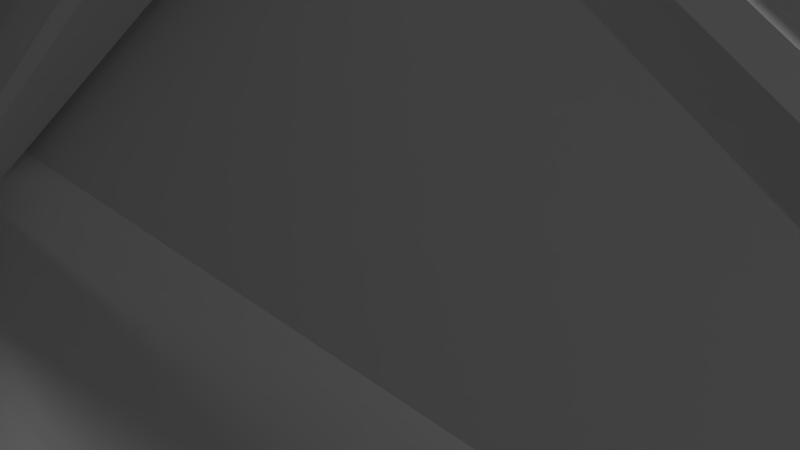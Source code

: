 # Source: fence.blend  (saved by Blender 2.69.0; exported with 4.5.12 LTS)
import bpy
from mathutils import Matrix  # noqa: F401  (used for matrix-valued properties, if any)

bpy.ops.wm.read_factory_settings(use_empty=True)
scene = bpy.context.scene
scene.name = 'Scene'

# ---- collections
col_collection_1 = bpy.data.collections.new('Collection 1'); scene.collection.children.link(col_collection_1)

# ---- materials (node trees are filled in below, after node groups)
mat_bracing = bpy.data.materials.new('bracing')
mat_bracing.alpha_threshold = 0.0
mat_bracing.use_transparent_shadow = False
mat_bracing.roughness = 0.5
mat_bracing.specular_intensity = 0.5682
mat_bracing.line_color = (0.0, 0.0, 0.0, 1.0)
mat_wall = bpy.data.materials.new('wall')
mat_wall.alpha_threshold = 0.0
mat_wall.use_transparent_shadow = False
mat_wall.roughness = 0.5
mat_wall.specular_intensity = 0.2818
mat_wall.line_color = (0.0, 0.0, 0.0, 1.0)

# ---- material node trees

# ---- world
world_world = bpy.data.worlds.new('World'); scene.world = world_world
world_world.color = (0.05088, 0.05088, 0.05088)
world_world.use_sun_shadow = False
world_world.sun_shadow_jitter_overblur = 0.0
world_world.cycles.sampling_method = 'MANUAL'
world_world.cycles.sample_map_resolution = 256

# ---- cameras
cam_camera = bpy.data.cameras.new('Camera')
cam_camera.clip_end = 100.0
cam_camera.lens = 35.0
cam_camera.sensor_width = 32.0
cam_camera.sensor_height = 18.0
cam_camera.ortho_scale = 7.314
cam_camera.dof.focus_distance = 0.0
cam_camera.dof.aperture_fstop = 128.0

# ---- lights
light_area = bpy.data.lights.new('Area', 'AREA')
light_area.transmission_factor = 0.0
light_area.energy = 78.54
light_area.shadow_buffer_clip_start = 0.5
light_area.shadow_soft_size = 0.1
light_area.shadow_maximum_resolution = 0.006
light_area.use_absolute_resolution = True
light_area.size = 0.1
light_area.size_y = 0.1
light_area.cycles.use_multiple_importance_sampling = False
light_hemi_001 = bpy.data.lights.new('Hemi.001', 'SUN')
light_hemi_001.transmission_factor = 0.0
light_hemi_001.angle = 0.1993
light_hemi_001.energy = 1.0
light_hemi_001.shadow_buffer_clip_start = 0.5
light_hemi_001.shadow_soft_size = 0.1
light_hemi_001.shadow_cascade_max_distance = 1000.0
light_hemi_001.cycles.use_multiple_importance_sampling = False

# ---- meshes
me_object_1 = bpy.data.meshes.new('object_1')
me_object_1.from_pydata([(-11.88, -10.88, 23.48), (-11.88, -1.403, 17.26), (-11.88, -10.59, 23.89), (-11.88, 16.97, 4.0), (-11.88, 7.783, 10.63), (-11.88, 6.449, 10.36), (-11.88, 15.26, 4.0), (-11.88, -2.363, 16.72), (-11.88, -11.17, 23.08), (-11.5, -11.17, 23.08), (-11.88, -2.363, 16.72), (-11.88, -11.17, 23.08), (-11.5, 2.043, 13.54), (-11.88, 6.449, 10.36), (-11.5, 15.26, 4.0), (-11.88, 15.26, 4.0), (-11.5, 2.043, 13.54), (-11.5, -11.17, 23.08), (-11.5, -11.32, 22.87), (-11.5, 1.756, 13.44), (-11.5, 15.26, 4.0), (-11.5, 14.83, 4.0), (-12.0, -11.32, 22.87), (-11.5, 1.756, 13.44), (-11.5, -11.32, 22.87), (-11.5, 14.83, 4.0), (-12.5, 1.756, 13.44), (-12.5, 14.83, 4.0), (-12.5, -11.32, 22.87), (-12.5, 1.756, 13.44), (-12.5, -11.32, 22.87), (-12.5, -11.17, 23.08), (-12.5, 2.043, 13.54), (-12.5, 14.83, 4.0), (-12.5, 15.26, 4.0), (-12.5, 2.043, 13.54), (-12.5, -11.17, 23.08), (-12.12, -11.17, 23.08), (-12.12, -2.363, 16.72), (-12.5, 15.26, 4.0), (-12.12, 6.449, 10.36), (-12.12, 15.26, 4.0), (-12.12, -10.88, 23.48), (-12.12, -2.363, 16.72), (-12.12, -11.17, 23.08), (-12.12, 15.26, 4.0), (-12.12, 6.449, 10.36), (-12.12, 7.783, 10.63), (-12.12, 16.97, 4.0), (-12.12, -1.403, 17.26), (-12.12, -10.59, 23.89), (-12.12, -1.403, 17.26), (-12.12, -10.59, 23.89), (-12.5, -10.59, 23.89), (-12.5, 3.19, 13.94), (-12.12, 7.783, 10.63), (-12.5, 16.97, 4.0), (-12.12, 16.97, 4.0), (-12.5, 3.19, 13.94), (-12.5, -10.59, 23.89), (-12.5, -10.44, 24.09), (-12.5, 3.477, 14.04), (-12.5, 16.97, 4.0), (-12.5, 17.4, 4.0), (-12.0, -10.44, 24.09), (-12.5, 3.477, 14.04), (-12.5, -10.44, 24.09), (-12.5, 17.4, 4.0), (-11.5, 3.477, 14.04), (-11.5, 17.4, 4.0), (-11.5, -10.44, 24.09), (-11.5, 3.477, 14.04), (-11.5, -10.44, 24.09), (-11.5, -10.59, 23.89), (-11.5, 3.19, 13.94), (-11.5, 17.4, 4.0), (-11.5, 16.97, 4.0), (-11.5, 3.19, 13.94), (-11.5, -10.59, 23.89), (-11.88, -10.59, 23.89), (-11.88, -1.403, 17.26), (-11.5, 16.97, 4.0), (-11.88, 7.783, 10.63), (-11.88, 16.97, 4.0), (-11.88, -11.17, 23.08), (-12.0, -11.32, 22.87), (-11.5, -11.32, 22.87), (-11.5, -11.17, 23.08), (-11.88, -10.88, 23.48), (-12.12, -10.88, 23.48), (-12.12, -11.17, 23.08), (-11.5, -10.59, 23.89), (-11.5, -10.44, 24.09), (-12.0, -10.44, 24.09), (-11.88, -10.59, 23.89), (-12.12, -10.59, 23.89), (-12.5, -11.17, 23.08), (-12.5, -11.32, 22.87), (-12.5, -10.44, 24.09), (-12.5, -10.59, 23.89), (-9.598, -1.487, 1.875), (-9.598, -1.487, 2.375), (-9.732, -1.275, 2.375), (-9.732, -1.275, 2.0), (-10.0, -0.8532, 2.0), (-10.0, -0.8532, 1.75), (-9.732, -1.275, 1.75), (-9.598, -1.487, 1.375), (-9.732, -1.275, 1.375), (2.634, 6.566, 2.0), (15.0, 14.41, 2.0), (15.0, 15.59, 2.0), (2.5, 7.665, 2.0), (-10.0, -0.8532, 2.0), (-9.732, -1.275, 2.0), (-10.0, -0.2611, 2.0), (2.5, 7.665, 2.0), (15.0, 15.59, 2.0), (15.0, 15.59, 2.375), (2.5, 7.665, 2.375), (-10.0, -0.2611, 2.0), (-10.0, -0.2611, 2.375), (2.5, 7.665, 2.375), (15.0, 15.59, 2.375), (15.0, 15.89, 2.375), (2.5, 7.961, 2.375), (-10.0, -0.2611, 2.375), (-10.0, 0.03488, 2.375), (2.5, 7.961, 2.375), (15.0, 15.89, 2.375), (15.0, 15.89, 1.375), (2.5, 7.961, 1.375), (-10.0, 0.03488, 2.375), (-10.0, 0.03488, 1.375), (2.5, 7.961, 1.375), (15.0, 15.89, 1.375), (15.0, 15.59, 1.375), (2.5, 7.665, 1.375), (-10.0, 0.03488, 1.375), (-10.0, -0.2611, 1.375), (2.5, 7.665, 1.375), (15.0, 15.59, 1.375), (15.0, 15.59, 1.75), (2.5, 7.665, 1.75), (-10.0, -0.2611, 1.375), (-10.0, -0.2611, 1.75), (2.5, 7.665, 1.75), (15.0, 15.59, 1.75), (15.0, 14.41, 1.75), (2.634, 6.566, 1.75), (-10.0, -0.8532, 1.75), (-10.0, -0.2611, 1.75), (-9.732, -1.275, 1.75), (2.634, 6.566, 1.75), (15.0, 14.41, 1.75), (15.0, 14.41, 1.375), (2.634, 6.566, 1.375), (-9.732, -1.275, 1.75), (-9.732, -1.275, 1.375), (2.634, 6.566, 1.375), (15.0, 14.41, 1.375), (15.0, 14.11, 1.375), (2.701, 6.313, 1.375), (-9.732, -1.275, 1.375), (-9.598, -1.487, 1.375), (2.701, 6.313, 1.375), (15.0, 14.11, 1.375), (15.0, 14.11, 2.375), (2.701, 6.313, 2.375), (-9.598, -1.487, 1.875), (-9.598, -1.487, 1.375), (-9.598, -1.487, 2.375), (2.701, 6.313, 2.375), (15.0, 14.11, 2.375), (15.0, 14.41, 2.375), (2.634, 6.566, 2.375), (-9.598, -1.487, 2.375), (-9.732, -1.275, 2.375), (2.634, 6.566, 2.375), (15.0, 14.41, 2.375), (15.0, 14.41, 2.0), (2.634, 6.566, 2.0), (-9.732, -1.275, 2.375), (-9.732, -1.275, 2.0), (17.12, -10.88, 23.48), (17.12, -1.403, 17.26), (17.12, -10.59, 23.89), (17.12, 16.97, 4.0), (17.12, 7.783, 10.63), (17.12, 6.449, 10.36), (17.12, 15.26, 4.0), (17.12, -2.363, 16.72), (17.12, -11.17, 23.08), (17.5, -11.17, 23.08), (17.12, -2.363, 16.72), (17.12, -11.17, 23.08), (17.5, 2.043, 13.54), (17.12, 6.449, 10.36), (17.5, 15.26, 4.0), (17.12, 15.26, 4.0), (17.5, 2.043, 13.54), (17.5, -11.17, 23.08), (17.5, -11.32, 22.87), (17.5, 1.756, 13.44), (17.5, 15.26, 4.0), (17.5, 14.83, 4.0), (17.0, -11.32, 22.87), (17.5, 1.756, 13.44), (17.5, -11.32, 22.87), (17.5, 14.83, 4.0), (16.5, 1.756, 13.44), (16.5, 14.83, 4.0), (16.5, -11.32, 22.87), (16.5, 1.756, 13.44), (16.5, -11.32, 22.87), (16.5, -11.17, 23.08), (16.5, 2.043, 13.54), (16.5, 14.83, 4.0), (16.5, 15.26, 4.0), (16.5, 2.043, 13.54), (16.5, -11.17, 23.08), (16.88, -11.17, 23.08), (16.88, -2.363, 16.72), (16.5, 15.26, 4.0), (16.88, 6.449, 10.36), (16.88, 15.26, 4.0), (16.88, -10.88, 23.48), (16.88, -2.363, 16.72), (16.88, -11.17, 23.08), (16.88, 15.26, 4.0), (16.88, 6.449, 10.36), (16.88, 7.783, 10.63), (16.88, 16.97, 4.0), (16.88, -1.403, 17.26), (16.88, -10.59, 23.89), (16.88, -1.403, 17.26), (16.88, -10.59, 23.89), (16.5, -10.59, 23.89), (16.5, 3.19, 13.94), (16.88, 7.783, 10.63), (16.5, 16.97, 4.0), (16.88, 16.97, 4.0), (16.5, 3.19, 13.94), (16.5, -10.59, 23.89), (16.5, -10.44, 24.09), (16.5, 3.477, 14.04), (16.5, 16.97, 4.0), (16.5, 17.4, 4.0), (17.0, -10.44, 24.09), (16.5, 3.477, 14.04), (16.5, -10.44, 24.09), (16.5, 17.4, 4.0), (17.5, 3.477, 14.04), (17.5, 17.4, 4.0), (17.5, -10.44, 24.09), (17.5, 3.477, 14.04), (17.5, -10.44, 24.09), (17.5, -10.59, 23.89), (17.5, 3.19, 13.94), (17.5, 17.4, 4.0), (17.5, 16.97, 4.0), (17.5, 3.19, 13.94), (17.5, -10.59, 23.89), (17.12, -10.59, 23.89), (17.12, -1.403, 17.26), (17.5, 16.97, 4.0), (17.12, 7.783, 10.63), (17.12, 16.97, 4.0), (17.12, -11.17, 23.08), (17.0, -11.32, 22.87), (17.5, -11.32, 22.87), (17.5, -11.17, 23.08), (17.12, -10.88, 23.48), (16.88, -10.88, 23.48), (16.88, -11.17, 23.08), (17.5, -10.59, 23.89), (17.5, -10.44, 24.09), (17.0, -10.44, 24.09), (17.12, -10.59, 23.89), (16.88, -10.59, 23.89), (16.5, -11.17, 23.08), (16.5, -11.32, 22.87), (16.5, -10.44, 24.09), (16.5, -10.59, 23.89), (15.0, -0.9235, 2.03), (6.444, 3.839, 2.03), (14.67, -1.444, 2.03), (-10.0, 14.41, 2.03), (-1.778, 9.122, 2.03), (-1.667, 10.24, 2.03), (-10.0, 15.59, 2.03), (6.667, 4.885, 2.03), (15.0, -0.4702, 2.03), (6.667, 5.182, 2.405), (15.0, -0.173, 2.405), (15.0, -0.173, 1.405), (6.667, 5.182, 1.405), (-10.0, 15.89, 2.405), (-1.667, 10.54, 2.405), (-1.667, 10.54, 1.405), (-10.0, 15.89, 1.405), (6.667, 5.182, 1.405), (15.0, -0.173, 1.405), (15.0, -0.4702, 1.405), (6.667, 4.885, 1.405), (-10.0, 15.89, 1.405), (-1.667, 10.54, 1.405), (-1.667, 10.24, 1.405), (-10.0, 15.59, 1.405), (6.667, 4.885, 1.405), (15.0, -0.4702, 1.405), (15.0, -0.4702, 1.78), (6.667, 4.885, 1.78), (-10.0, 15.59, 1.405), (-1.667, 10.24, 1.405), (-1.667, 10.24, 1.78), (-10.0, 15.59, 1.78), (15.0, -0.9235, 1.78), (6.667, 4.885, 1.78), (15.0, -0.4702, 1.78), (-10.0, 15.59, 1.78), (-1.667, 10.24, 1.78), (-1.778, 9.122, 1.78), (-10.0, 14.41, 1.78), (6.444, 3.839, 1.78), (14.67, -1.444, 1.78), (6.444, 3.839, 1.78), (14.67, -1.444, 1.78), (14.67, -1.444, 1.405), (2.333, 6.481, 1.405), (-1.778, 9.122, 1.78), (-10.0, 14.41, 1.405), (-10.0, 14.41, 1.78), (2.333, 6.481, 1.405), (14.67, -1.444, 1.405), (14.53, -1.654, 1.405), (2.265, 6.227, 1.405), (-10.0, 14.41, 1.405), (-10.0, 14.11, 1.405), (14.53, -1.654, 1.905), (2.265, 6.227, 1.405), (14.53, -1.654, 1.405), (-10.0, 14.11, 1.405), (2.265, 6.227, 2.405), (-10.0, 14.11, 2.405), (14.53, -1.654, 2.405), (2.265, 6.227, 2.405), (14.53, -1.654, 2.405), (14.67, -1.444, 2.405), (2.333, 6.481, 2.405), (-10.0, 14.11, 2.405), (-10.0, 14.41, 2.405), (2.333, 6.481, 2.405), (14.67, -1.444, 2.405), (14.67, -1.444, 2.03), (6.444, 3.839, 2.03), (-10.0, 14.41, 2.405), (-1.778, 9.122, 2.03), (-10.0, 14.41, 2.03), (14.53, -1.654, 1.905), (14.67, -1.444, 2.03), (14.67, -1.444, 2.405), (14.53, -1.654, 2.405), (14.67, -1.444, 1.78), (15.0, -0.9235, 1.78), (15.0, -0.9235, 2.03), (14.53, -1.654, 1.405), (14.67, -1.444, 1.405), (6.667, 4.885, 2.03), (15.0, -0.4702, 2.03), (15.0, -0.4702, 2.405), (6.667, 4.885, 2.405), (-10.0, 15.59, 2.03), (-1.667, 10.24, 2.03), (-1.667, 10.24, 2.405), (-10.0, 15.59, 2.405), (6.667, 4.885, 2.405), (15.0, -0.4702, 2.405), (15.0, -0.173, 2.405), (6.667, 5.182, 2.405), (-10.0, 15.59, 2.405), (-1.667, 10.24, 2.405), (-1.667, 10.54, 2.405), (-10.0, 15.89, 2.405)], [], [(0, 1, 2), (3, 4, 5, 6), (4, 1, 7, 5), (7, 0, 8), (1, 0, 7), (9, 10, 11), (12, 13, 10), (12, 14, 15, 13), (9, 12, 10), (16, 17, 18, 19), (20, 16, 19, 21), (22, 23, 24), (25, 23, 26, 27), (26, 22, 28), (22, 26, 23), (29, 30, 31, 32), (33, 29, 32, 34), (35, 36, 37, 38), (39, 35, 40, 41), (35, 38, 40), (42, 43, 44), (45, 46, 47, 48), (46, 43, 49, 47), (49, 42, 50), (49, 43, 42), (51, 52, 53, 54), (54, 55, 51), (54, 56, 57, 55), (58, 59, 60, 61), (62, 58, 61, 63), (64, 65, 66), (67, 65, 68, 69), (68, 64, 70), (64, 68, 65), (71, 72, 73, 74), (75, 71, 74, 76), (77, 78, 79, 80), (81, 77, 82, 83), (77, 80, 82), (84, 85, 86, 87), (88, 89, 90, 84), (91, 92, 93, 94), (94, 95, 89, 88), (85, 84, 90), (96, 97, 85, 90), (98, 99, 95, 93), (95, 94, 93), (100, 101, 102, 103), (103, 104, 105, 106), (106, 100, 103), (107, 100, 106, 108), (109, 110, 111, 112), (113, 114, 109), (109, 112, 113), (112, 115, 113), (116, 117, 118, 119), (120, 116, 119, 121), (122, 123, 124, 125), (126, 122, 125, 127), (128, 129, 130, 131), (132, 128, 131, 133), (134, 135, 136, 137), (138, 134, 137, 139), (140, 141, 142, 143), (144, 140, 143, 145), (146, 147, 148, 149), (150, 151, 146), (146, 149, 150), (149, 152, 150), (153, 154, 155, 156), (157, 153, 156, 158), (159, 160, 161, 162), (163, 159, 162, 164), (165, 166, 167, 168), (169, 170, 165), (165, 168, 169), (168, 171, 169), (172, 173, 174, 175), (176, 172, 175, 177), (178, 179, 180, 181), (182, 178, 181, 183), (184, 185, 186), (187, 188, 189, 190), (188, 185, 191, 189), (191, 184, 192), (185, 184, 191), (193, 194, 195), (196, 197, 194), (196, 198, 199, 197), (193, 196, 194), (200, 201, 202, 203), (204, 200, 203, 205), (206, 207, 208), (209, 207, 210, 211), (210, 206, 212), (206, 210, 207), (213, 214, 215, 216), (217, 213, 216, 218), (219, 220, 221, 222), (223, 219, 224, 225), (219, 222, 224), (226, 227, 228), (229, 230, 231, 232), (230, 227, 233, 231), (233, 226, 234), (233, 227, 226), (235, 236, 237, 238), (238, 239, 235), (238, 240, 241, 239), (242, 243, 244, 245), (246, 242, 245, 247), (248, 249, 250), (251, 249, 252, 253), (252, 248, 254), (248, 252, 249), (255, 256, 257, 258), (259, 255, 258, 260), (261, 262, 263, 264), (265, 261, 266, 267), (261, 264, 266), (268, 269, 270, 271), (272, 273, 274, 268), (275, 276, 277, 278), (278, 279, 273, 272), (269, 268, 274), (280, 281, 269, 274), (282, 283, 279, 277), (279, 278, 277), (284, 285, 286), (287, 288, 289, 290), (288, 285, 291, 289), (291, 284, 292), (285, 284, 291), (293, 294, 295, 296), (297, 298, 299, 300), (298, 293, 296, 299), (301, 302, 303, 304), (305, 306, 307, 308), (306, 301, 304, 307), (309, 310, 311, 312), (313, 314, 315, 316), (314, 309, 312, 315), (317, 318, 319), (320, 321, 322, 323), (321, 318, 324, 322), (324, 317, 325), (324, 318, 317), (326, 327, 328, 329), (329, 330, 326), (329, 331, 332, 330), (333, 334, 335, 336), (337, 333, 336, 338), (339, 340, 341), (342, 340, 343, 344), (343, 339, 345), (339, 343, 340), (346, 347, 348, 349), (350, 346, 349, 351), (352, 353, 354, 355), (356, 352, 357, 358), (352, 355, 357), (359, 360, 361, 362), (360, 363, 364, 365), (360, 359, 363), (366, 367, 363, 359), (368, 369, 370, 371), (372, 373, 374, 375), (373, 368, 371, 374), (376, 377, 378, 379), (380, 381, 382, 383), (381, 376, 379, 382)])
_uv = me_object_1.uv_layers.new(name='UVMap')
_uv.uv.foreach_set('vector', [1.513, 0.1952, 1.466, 1.262, 1.466, 0.195, 1.466, 3.396, 1.466, 2.329, 1.56, 2.242, 1.56, 3.266, 1.466, 2.329, 1.466, 1.262, 1.56, 1.219, 1.56, 2.242, 1.56, 1.219, 1.513, 0.1952, 1.56, 0.1954, 1.466, 1.262, 1.513, 0.1952, 1.56, 1.219, -2.061, 0.384, -1.035, 0.4194, -2.061, 0.4194, -0.5212, 0.384, -0.00781, 0.4194, -1.035, 0.4194, -0.5212, 0.384, 1.019, 0.384, 1.019, 0.4194, -0.00781, 0.4194, -2.061, 0.384, -0.5212, 0.384, -1.035, 0.4194, 2.715, 1.73, 2.715, 0.195, 2.739, 0.1951, 2.739, 1.714, 2.715, 3.265, 2.715, 1.73, 2.739, 1.714, 2.739, 3.233, 1.702, 3.243, 1.749, 1.719, 1.749, 3.243, 1.749, 0.195, 1.749, 1.719, 1.655, 1.719, 1.655, 0.195, 1.655, 1.719, 1.702, 3.243, 1.655, 3.243, 1.702, 3.243, 1.655, 1.719, 1.749, 1.719, 2.692, 1.746, 2.692, 3.265, 2.668, 3.265, 2.668, 1.73, 2.692, 0.2275, 2.692, 1.746, 2.668, 1.73, 2.668, 0.195, 2.479, 1.735, 2.479, 3.275, 2.444, 3.275, 2.444, 2.249, 2.479, 0.195, 2.479, 1.735, 2.444, 1.222, 2.444, 0.195, 2.479, 1.735, 2.444, 2.249, 2.444, 1.222, 1.23, 0.1952, 1.183, 1.219, 1.183, 0.1954, 1.183, 3.266, 1.183, 2.242, 1.277, 2.329, 1.277, 3.396, 1.183, 2.242, 1.183, 1.219, 1.277, 1.262, 1.277, 2.329, 1.277, 1.262, 1.23, 0.1952, 1.277, 0.195, 1.277, 1.262, 1.183, 1.219, 1.23, 0.1952, 2.373, 2.336, 2.373, 3.406, 2.338, 3.406, 2.338, 1.801, 2.338, 1.801, 2.373, 1.265, 2.373, 2.336, 2.338, 1.801, 2.338, 0.195, 2.373, 0.195, 2.373, 1.265, 2.574, 1.828, 2.574, 3.428, 2.55, 3.429, 2.55, 1.812, 2.574, 0.2275, 2.574, 1.828, 2.55, 1.812, 2.55, 0.195, -2.061, 0.2422, -0.4394, 0.2895, -2.061, 0.2895, 1.183, 0.2895, -0.4394, 0.2895, -0.4394, 0.195, 1.183, 0.195, -0.4394, 0.195, -2.061, 0.2422, -2.061, 0.195, -2.061, 0.2422, -0.4394, 0.195, -0.4394, 0.2895, 2.645, 1.812, 2.645, 3.428, 2.621, 3.428, 2.621, 1.828, 2.645, 0.195, 2.645, 1.812, 2.621, 1.828, 2.621, 0.2275, 2.408, 1.801, 2.408, 3.406, 2.373, 3.406, 2.373, 2.336, 2.408, 0.195, 2.408, 1.801, 2.373, 1.265, 2.373, 0.195, 2.408, 1.801, 2.373, 2.336, 2.373, 1.265, -1.733, -2.155, -1.709, -2.167, -1.709, -2.12, -1.733, -2.12, -1.78, -2.155, -1.78, -2.179, -1.733, -2.179, -1.733, -2.155, -1.828, -2.12, -1.851, -2.12, -1.851, -2.167, -1.828, -2.155, -1.828, -2.155, -1.828, -2.179, -1.78, -2.179, -1.78, -2.155, -1.709, -2.167, -1.733, -2.155, -1.733, -2.179, -1.733, -2.214, -1.709, -2.214, -1.709, -2.167, -1.733, -2.179, -1.851, -2.214, -1.828, -2.214, -1.828, -2.179, -1.851, -2.167, -1.828, -2.179, -1.828, -2.155, -1.851, -2.167, -1.715, -2.072, -1.715, -2.025, -1.736, -2.025, -1.736, -2.061, -1.736, -2.061, -1.778, -2.061, -1.778, -2.084, -1.736, -2.084, -1.736, -2.084, -1.715, -2.072, -1.736, -2.061, -1.715, -2.12, -1.715, -2.072, -1.736, -2.084, -1.736, -2.12, 2.072, 1.517, 2.072, 2.831, 1.991, 2.872, 1.991, 1.544, 2.032, 0.195, 2.072, 0.2027, 2.072, 1.517, 2.072, 1.517, 1.991, 1.544, 2.032, 0.195, 1.991, 1.544, 1.991, 0.2157, 2.032, 0.195, 2.82, 1.455, 2.82, 2.715, 2.793, 2.725, 2.793, 1.465, 2.82, 0.195, 2.82, 1.455, 2.793, 1.465, 2.793, 0.205, 2.887, 1.534, 2.887, 0.2053, 2.907, 0.195, 2.907, 1.523, 2.887, 2.862, 2.887, 1.534, 2.907, 1.523, 2.907, 2.851, 2.302, 1.523, 2.302, 2.851, 2.253, 2.877, 2.253, 1.549, 2.302, 0.195, 2.302, 1.523, 2.253, 1.549, 2.253, 0.2202, 2.164, 1.523, 2.184, 0.195, 2.204, 0.2056, 2.184, 1.534, 2.144, 2.851, 2.164, 1.523, 2.184, 1.534, 2.164, 2.862, 2.82, 1.465, 2.82, 0.205, 2.847, 0.195, 2.847, 1.455, 2.82, 2.725, 2.82, 1.465, 2.847, 1.455, 2.847, 2.715, 1.911, 1.523, 1.911, 0.195, 1.991, 0.2364, 1.991, 1.55, 1.951, 2.872, 1.911, 2.851, 1.911, 1.523, 1.911, 1.523, 1.991, 1.55, 1.951, 2.872, 1.991, 1.55, 1.991, 2.865, 1.951, 2.872, 2.988, 1.518, 2.988, 0.2044, 3.006, 0.195, 3.006, 1.509, 2.988, 2.833, 2.988, 1.518, 3.006, 1.509, 3.006, 2.823, 2.968, 1.509, 2.968, 0.195, 2.988, 0.2053, 2.988, 1.512, 2.968, 2.823, 2.968, 1.509, 2.988, 1.512, 2.988, 2.819, 2.072, 1.461, 2.072, 0.2216, 2.144, 0.195, 2.144, 1.435, 2.108, 2.688, 2.072, 2.701, 2.072, 1.461, 2.072, 1.461, 2.144, 1.435, 2.108, 2.688, 2.144, 1.435, 2.144, 2.674, 2.108, 2.688, 2.947, 1.512, 2.947, 0.2053, 2.968, 0.195, 2.968, 1.509, 2.947, 2.819, 2.947, 1.512, 2.968, 1.509, 2.968, 2.823, 3.006, 1.518, 3.006, 0.2044, 3.025, 0.195, 3.025, 1.509, 3.006, 2.833, 3.006, 1.518, 3.025, 1.509, 3.025, 2.823, 1.419, 3.395, 1.466, 2.329, 1.466, 3.396, 1.466, 0.195, 1.466, 1.262, 1.371, 1.348, 1.371, 0.325, 1.466, 1.262, 1.466, 2.329, 1.371, 2.372, 1.371, 1.348, 1.371, 2.372, 1.419, 3.395, 1.371, 3.395, 1.466, 2.329, 1.419, 3.395, 1.371, 2.372, 2.515, 0.195, 2.479, 1.222, 2.479, 0.195, 2.515, 1.735, 2.479, 2.249, 2.479, 1.222, 2.515, 1.735, 2.515, 3.275, 2.479, 3.275, 2.479, 2.249, 2.515, 0.195, 2.515, 1.735, 2.479, 1.222, 2.715, 1.73, 2.715, 3.265, 2.692, 3.265, 2.692, 1.746, 2.715, 0.195, 2.715, 1.73, 2.692, 1.746, 2.692, 0.2275, 1.607, 3.243, 1.655, 1.719, 1.655, 3.243, 1.655, 0.195, 1.655, 1.719, 1.56, 1.719, 1.56, 0.195, 1.56, 1.719, 1.607, 3.243, 1.56, 3.243, 1.607, 3.243, 1.56, 1.719, 1.655, 1.719, 2.645, 1.714, 2.645, 0.1951, 2.668, 0.195, 2.668, 1.73, 2.645, 3.233, 2.645, 1.714, 2.668, 1.73, 2.668, 3.265, 2.55, 1.735, 2.55, 3.275, 2.515, 3.275, 2.515, 2.249, 2.55, 0.195, 2.55, 1.735, 2.515, 1.222, 2.515, 0.195, 2.55, 1.735, 2.515, 2.249, 2.515, 1.222, 1.324, 3.396, 1.371, 2.372, 1.371, 3.395, 1.371, 0.325, 1.371, 1.349, 1.277, 1.262, 1.277, 0.195, 1.371, 1.349, 1.371, 2.372, 1.277, 2.329, 1.277, 1.262, 1.277, 2.329, 1.324, 3.396, 1.277, 3.396, 1.277, 2.329, 1.371, 2.372, 1.324, 3.396, 2.444, 2.336, 2.444, 3.406, 2.408, 3.406, 2.408, 1.801, 2.408, 1.801, 2.444, 1.265, 2.444, 2.336, 2.408, 1.801, 2.408, 0.195, 2.444, 0.195, 2.444, 1.265, 2.597, 1.828, 2.597, 3.428, 2.574, 3.429, 2.574, 1.812, 2.597, 0.2275, 2.597, 1.828, 2.574, 1.812, 2.574, 0.195, -2.061, 0.3367, -0.4394, 0.384, -2.061, 0.384, 1.183, 0.384, -0.4394, 0.384, -0.4394, 0.2895, 1.183, 0.2895, -0.4394, 0.2895, -2.061, 0.3367, -2.061, 0.2895, -2.061, 0.3367, -0.4394, 0.2895, -0.4394, 0.384, 2.621, 1.812, 2.621, 3.428, 2.597, 3.428, 2.597, 1.828, 2.621, 0.195, 2.621, 1.812, 2.597, 1.828, 2.597, 0.2275, 2.338, 1.801, 2.338, 3.406, 2.302, 3.406, 2.302, 2.336, 2.338, 0.195, 2.338, 1.801, 2.302, 1.265, 2.302, 0.195, 2.338, 1.801, 2.302, 2.336, 2.302, 1.265, -1.733, -2.25, -1.709, -2.261, -1.709, -2.214, -1.733, -2.214, -1.78, -2.25, -1.78, -2.273, -1.733, -2.273, -1.733, -2.25, -1.828, -2.214, -1.851, -2.214, -1.851, -2.261, -1.828, -2.25, -1.828, -2.25, -1.828, -2.273, -1.78, -2.273, -1.78, -2.25, -1.709, -2.261, -1.733, -2.25, -1.733, -2.273, -1.733, -2.309, -1.709, -2.309, -1.709, -2.261, -1.733, -2.273, -1.851, -2.309, -1.828, -2.309, -1.828, -2.273, -1.851, -2.261, -1.828, -2.273, -1.828, -2.25, -1.851, -2.261, 1.88, 0.195, 1.83, 1.081, 1.83, 0.2046, 1.83, 2.833, 1.83, 1.957, 1.911, 1.987, 1.911, 2.875, 1.83, 1.957, 1.83, 1.081, 1.911, 1.099, 1.911, 1.987, 1.911, 1.099, 1.88, 0.195, 1.911, 0.211, 1.83, 1.081, 1.88, 0.195, 1.911, 1.099, 2.204, 1.083, 2.204, 0.195, 2.253, 0.2205, 2.253, 1.108, 2.204, 2.859, 2.204, 1.971, 2.253, 1.996, 2.253, 2.884, 2.204, 1.971, 2.204, 1.083, 2.253, 1.108, 2.253, 1.996, 2.867, 1.971, 2.867, 2.859, 2.847, 2.869, 2.847, 1.981, 2.867, 0.195, 2.867, 1.083, 2.847, 1.093, 2.847, 0.2055, 2.867, 1.083, 2.867, 1.971, 2.847, 1.981, 2.847, 1.093, 2.766, 1.888, 2.766, 2.729, 2.739, 2.719, 2.739, 1.878, 2.766, 0.2051, 2.766, 1.046, 2.739, 1.036, 2.739, 0.195, 2.766, 1.046, 2.766, 1.888, 2.739, 1.878, 2.739, 1.036, 1.799, 2.875, 1.83, 1.971, 1.83, 2.859, 1.83, 0.195, 1.83, 1.083, 1.749, 1.113, 1.749, 0.237, 1.83, 1.083, 1.83, 1.971, 1.749, 1.989, 1.749, 1.113, 1.749, 1.989, 1.799, 2.875, 1.749, 2.865, 1.749, 1.989, 1.83, 1.971, 1.799, 2.875, 3.061, 1.957, 3.061, 2.833, 3.043, 2.823, 3.043, 1.509, 3.043, 1.509, 3.061, 1.081, 3.061, 1.957, 3.043, 1.509, 3.043, 0.195, 3.061, 0.2045, 3.061, 1.081, 2.927, 1.509, 2.927, 2.823, 2.907, 2.819, 2.907, 1.512, 2.927, 0.195, 2.927, 1.509, 2.907, 1.512, 2.907, 0.2055, -1.886, -2.293, -1.991, -1.072, -1.921, -2.309, -2.061, 0.164, -1.991, -1.072, -1.921, -1.041, -1.991, 0.195, -1.921, -1.041, -1.886, -2.293, -1.851, -2.278, -1.886, -2.293, -1.921, -1.041, -1.991, -1.072, 2.947, 1.512, 2.947, 2.819, 2.927, 2.823, 2.927, 1.509, 2.947, 0.2055, 2.947, 1.512, 2.927, 1.509, 2.927, 0.195, 3.025, 1.509, 3.025, 0.195, 3.043, 0.2045, 3.043, 1.081, 3.025, 2.823, 3.025, 1.509, 3.043, 1.957, 3.043, 2.833, 3.025, 1.509, 3.043, 1.081, 3.043, 1.957, -1.778, -2.072, -1.799, -2.084, -1.799, -2.12, -1.778, -2.12, -1.799, -2.084, -1.799, -2.061, -1.851, -2.061, -1.851, -2.084, -1.799, -2.084, -1.778, -2.072, -1.799, -2.061, -1.778, -2.025, -1.799, -2.025, -1.799, -2.061, -1.778, -2.072, 2.793, 1.888, 2.793, 2.729, 2.766, 2.719, 2.766, 1.878, 2.793, 0.2051, 2.793, 1.046, 2.766, 1.036, 2.766, 0.195, 2.793, 1.046, 2.793, 1.888, 2.766, 1.878, 2.766, 1.036, 2.887, 1.981, 2.887, 2.869, 2.867, 2.859, 2.867, 1.971, 2.887, 0.2055, 2.887, 1.093, 2.867, 1.083, 2.867, 0.195, 2.887, 1.093, 2.887, 1.981, 2.867, 1.971, 2.867, 1.083])
me_object_1.materials.append(mat_bracing)
me_object_1.use_remesh_preserve_volume = False
me_object_1.use_remesh_preserve_attributes = False
me_object_1.use_mirror_vertex_groups = False
me_object_1.update()
me_object_6 = bpy.data.meshes.new('object_6')
me_object_6.from_pydata([(-10.0, -10.0, 0.0), (15.0, -10.0, 0.0), (15.0, -10.0, 1.0), (-10.0, -10.0, 1.0), (15.0, -10.0, 0.0), (15.0, 15.0, 0.0), (15.0, 15.0, 1.0), (15.0, -10.0, 1.0), (15.0, 15.0, 0.0), (-10.0, 15.0, 0.0), (-10.0, 15.0, 1.0), (15.0, 15.0, 1.0), (-10.0, 15.0, 0.0), (-10.0, -10.0, 0.0), (-10.0, -10.0, 1.0), (-10.0, 15.0, 1.0), (-10.0, 15.0, 0.0), (15.0, 15.0, 0.0), (15.0, -10.0, 0.0), (-10.0, -10.0, 0.0), (-10.0, 15.0, 1.0), (15.0, -10.0, 1.0), (15.0, 15.0, 1.0), (-10.0, -10.0, 1.0), (15.0, 20.0, -1.0), (15.0, -10.0, -1.0), (15.0, -10.0, 4.0), (15.0, 20.0, 4.0), (15.0, -10.0, -1.0), (19.0, -10.0, -1.0), (19.0, -10.0, 4.0), (15.0, -10.0, 4.0), (19.0, -10.0, -1.0), (19.0, 20.0, -1.0), (19.0, 20.0, 4.0), (19.0, -10.0, 4.0), (19.0, 20.0, -1.0), (15.0, 20.0, -1.0), (15.0, 20.0, 4.0), (19.0, 20.0, 4.0), (15.0, 20.0, -1.0), (19.0, 20.0, -1.0), (19.0, -10.0, -1.0), (15.0, -10.0, -1.0), (15.0, 20.0, 4.0), (19.0, -10.0, 4.0), (19.0, 20.0, 4.0), (15.0, -10.0, 4.0), (-14.0, 20.0, -1.0), (-14.0, -10.0, -1.0), (-14.0, -10.0, 4.0), (-14.0, 20.0, 4.0), (-14.0, -10.0, -1.0), (-10.0, -10.0, -1.0), (-10.0, -10.0, 4.0), (-14.0, -10.0, 4.0), (-10.0, -10.0, -1.0), (-10.0, 20.0, -1.0), (-10.0, 20.0, 4.0), (-10.0, -10.0, 4.0), (-10.0, 20.0, -1.0), (-14.0, 20.0, -1.0), (-14.0, 20.0, 4.0), (-10.0, 20.0, 4.0), (-14.0, 20.0, -1.0), (-10.0, 20.0, -1.0), (-10.0, -10.0, -1.0), (-14.0, -10.0, -1.0), (-14.0, 20.0, 4.0), (-10.0, -10.0, 4.0), (-10.0, 20.0, 4.0), (-14.0, -10.0, 4.0), (-10.0, -0.8532, 1.0), (-10.09, 0.1537, 0.7873), (-10.07, -1.086, 1.053), (2.468, -0.9418, 1.0), (-10.05, -2.319, 1.356), (-10.03, -3.546, 1.696), (14.98, -4.665, 2.028), (14.97, -3.393, 1.631), (-10.02, -4.766, 2.074), (-10.0, 0.1549, 0.7869), (14.95, -2.105, 1.271), (14.94, -1.023, 1.0), (-10.01, -5.979, 2.49), (-10.01, -7.183, 2.945), (14.99, -7.157, 2.931), (14.99, -5.92, 2.462), (-3.75, -9.567, 3.97), (-10.0, -8.379, 3.438), (-10.0, -9.567, 3.97), (2.5, -9.567, 3.97), (15.0, -9.567, 3.97), (15.0, -8.373, 3.434), (8.75, -9.567, 3.97), (-3.75, -9.567, 3.97), (-10.0, -9.567, 3.97), (-10.0, -9.783, 2.487), (2.5, -9.567, 3.97), (15.0, -9.782, 2.487), (8.75, -9.567, 3.97), (15.0, -9.567, 3.97), (2.499, -9.992, 1.006), (-3.751, -9.993, 1.007), (15.0, -9.991, 1.006), (8.749, -9.991, 1.006), (-10.0, -9.994, 1.007), (-10.0, -8.695, 0.8531), (-10.0, -9.938, 1.0), (-10.0, -8.7, 0.8536), (-10.0, -7.448, 0.7362), (-10.01, -7.448, 0.7362), (-10.02, -6.161, 0.6497), (-10.0, -4.874, 0.5998), (-10.0, -6.162, 0.6498), (-10.03, -4.875, 0.5998), (-10.0, -3.6, 0.5881), (-10.04, -3.595, 0.5883), (-10.05, -2.327, 0.6157), (-10.0, -1.085, 0.6814), (-10.07, -1.077, 0.6823), (-10.09, 0.1537, 0.7873), (-10.0, -2.327, 0.6156), (-10.0, 0.1549, 0.7869), (-10.05, -2.327, 0.6157), (-10.05, -2.319, 1.356), (-10.07, -1.086, 1.053), (-10.04, -3.595, 0.5883), (-10.03, -3.546, 1.696), (-10.02, -4.766, 2.074), (-10.03, -4.875, 0.5998), (-10.09, 0.1537, 0.7873), (-10.07, -1.077, 0.6823), (-10.02, -6.161, 0.6497), (-10.01, -7.183, 2.945), (-10.01, -5.979, 2.49), (-10.01, -7.448, 0.7362), (-10.0, -9.783, 2.487), (-10.0, -9.567, 3.97), (-10.0, -8.379, 3.438), (-10.0, -8.7, 0.8536), (-10.0, -9.938, 1.0), (-10.0, -9.994, 1.007), (14.96, -3.419, 1.0), (14.95, -2.105, 1.271), (14.97, -3.393, 1.631), (14.98, -4.665, 2.028), (14.98, -4.732, 1.0), (14.95, -2.105, 1.0), (14.94, -1.023, 1.0), (14.98, -6.055, 1.0), (14.99, -5.92, 2.462), (14.99, -7.377, 1.0), (14.99, -7.157, 2.931), (15.0, -9.782, 2.487), (15.0, -8.373, 3.434), (15.0, -9.567, 3.97), (15.0, -8.663, 1.0), (15.0, -9.991, 1.006), (15.0, -9.949, 1.0), (-3.75, -9.941, 1.0), (-3.751, -9.993, 1.007), (-10.0, -9.994, 1.007), (8.75, -9.946, 1.0), (8.749, -9.991, 1.006), (2.499, -9.992, 1.006), (15.0, -9.949, 1.0), (15.0, -9.991, 1.006), (2.5, -9.944, 1.0), (-10.0, -9.938, 1.0)], [], [(0, 1, 2, 3), (4, 5, 6, 7), (8, 9, 10, 11), (12, 13, 14, 15), (16, 17, 18), (18, 19, 16), (20, 21, 22), (21, 20, 23), (24, 25, 26, 27), (28, 29, 30, 31), (32, 33, 34, 35), (36, 37, 38, 39), (40, 41, 42), (42, 43, 40), (44, 45, 46), (45, 44, 47), (48, 49, 50, 51), (52, 53, 54, 55), (56, 57, 58, 59), (60, 61, 62, 63), (64, 65, 66), (66, 67, 64), (68, 69, 70), (69, 68, 71), (72, 73, 74), (75, 76, 77), (78, 79, 77, 80), (75, 74, 76), (73, 72, 81), (75, 72, 74), (75, 82, 83), (75, 79, 82), (75, 77, 79), (84, 85, 86, 87), (88, 85, 89), (89, 90, 88), (85, 88, 91), (91, 86, 85), (87, 78, 80, 84), (92, 93, 94), (86, 94, 93), (91, 94, 86), (95, 96, 97), (98, 95, 97), (98, 99, 100), (100, 99, 101), (97, 102, 98), (103, 102, 97), (98, 102, 99), (104, 99, 105), (102, 105, 99), (106, 103, 97), (107, 108, 109), (110, 111, 112), (107, 109, 111), (110, 107, 111), (113, 114, 115), (112, 114, 110), (112, 115, 114), (116, 117, 118), (119, 120, 121), (122, 118, 120), (117, 116, 113), (120, 119, 122), (121, 123, 119), (122, 116, 118), (115, 117, 113), (124, 125, 126), (127, 128, 125), (129, 128, 130), (126, 131, 132), (125, 124, 127), (128, 127, 130), (124, 126, 132), (130, 133, 129), (134, 135, 136), (137, 138, 139), (134, 137, 139), (137, 134, 140), (135, 133, 136), (137, 140, 141), (137, 141, 142), (140, 134, 136), (129, 133, 135), (143, 144, 145), (146, 147, 145), (143, 145, 147), (148, 144, 143), (144, 148, 149), (146, 150, 147), (150, 146, 151), (152, 151, 153), (154, 153, 155), (156, 154, 155), (157, 152, 153), (158, 159, 154), (157, 154, 159), (157, 153, 154), (150, 151, 152), (160, 161, 162), (163, 164, 165), (166, 167, 164), (165, 161, 168), (162, 169, 160), (164, 163, 166), (165, 168, 163), (161, 160, 168)])
_uv = me_object_6.uv_layers.new(name='UVMap')
_uv.uv.foreach_set('vector', [1.807, 0.7138, 1.807, 2.068, 1.753, 2.068, 1.753, 0.7138, 1.645, 2.068, 1.645, 0.7138, 1.699, 0.7138, 1.699, 2.068, 0.3094, -1.123, 1.274, -1.123, 1.274, -1.047, 0.3094, -1.047, 1.699, 2.068, 1.699, 0.7138, 1.753, 0.7138, 1.753, 2.068, -0.6562, 0.4187, 0.3089, 0.4187, 0.3089, 2.318, 0.3089, 2.318, -0.6561, 2.318, -0.6562, 0.4187, 0.3094, -1.428, -0.6562, 0.4187, -0.6557, -1.428, -0.6562, 0.4187, 0.3094, -1.428, 0.3089, 0.4187, -0.7529, 0.443, -0.7529, 2.068, -1.024, 2.068, -1.024, 0.443, 1.807, 0.7138, 2.024, 0.7138, 2.024, 0.9831, 1.807, 0.9831, 1.645, 0.7138, 1.645, -0.9116, 1.916, -0.9116, 1.916, 0.7138, 1.428, 2.069, 1.211, 2.069, 1.211, 1.798, 1.428, 1.798, 1.428, 0.4436, 1.645, 0.4436, 1.645, 2.068, 1.645, 2.068, 1.428, 2.067, 1.428, 0.4436, 0.6003, 2.022, 0.817, 0.4436, 0.817, 2.022, 0.817, 0.4436, 0.6003, 2.022, 0.6003, 0.4438, 0.3294, 2.069, 0.3294, 0.4436, 0.6003, 0.4436, 0.6003, 2.069, -0.2232, 1.802, -0.006502, 1.802, -0.006502, 2.071, -0.2232, 2.071, -0.4941, 2.068, -0.4941, 0.443, -0.2232, 0.443, -0.2232, 2.068, 0.3294, 1.802, 0.3294, 2.019, 0.05852, 2.019, 0.05852, 1.802, -0.7529, 0.443, -0.5362, 0.443, -0.5362, 2.067, -0.5362, 2.067, -0.7529, 2.067, -0.7529, 0.443, 1.034, 0.4436, 0.817, 2.022, 0.817, 0.4438, 0.817, 2.022, 1.034, 0.4436, 1.034, 2.022, -0.1674, 0.4476, -0.2232, 0.443, -0.1545, 0.4441, 0.7935, 1.109, 0.3104, 1.001, 0.3109, 0.9045, 1.276, 0.8159, 1.276, 0.9171, 0.3109, 0.9045, 0.3114, 0.8076, 0.7935, 1.109, 0.3097, 1.098, 0.3104, 1.001, -0.2232, 0.443, -0.1674, 0.4476, -0.2232, 0.4476, -0.1628, 1.123, -0.1674, 0.4476, -0.1545, 0.4441, 0.7935, 1.109, 1.275, 1.019, 1.275, 1.103, 0.7935, 1.109, 1.276, 0.9171, 1.275, 1.019, 0.7935, 1.109, 0.3109, 0.9045, 1.276, 0.9171, 0.3117, 0.7105, 0.312, 0.6133, 1.277, 0.6155, 1.277, 0.7153, 0.5534, 0.4187, 0.312, 0.6133, 0.3121, 0.516, 0.3121, 0.516, 0.3122, 0.4187, 0.5534, 0.4187, 0.312, 0.6133, 0.5534, 0.4187, 0.7947, 0.4187, 0.7947, 0.4187, 1.277, 0.6155, 0.312, 0.6133, 1.277, 0.7153, 1.276, 0.8159, 0.3114, 0.8076, 0.3117, 0.7105, 1.277, 0.4187, 1.277, 0.5166, 1.036, 0.4187, 1.277, 0.6155, 1.036, 0.4187, 1.277, 0.5166, 0.7947, 0.4187, 1.036, 0.4187, 1.277, 0.6155, 1.034, 0.7823, 1.034, 0.4437, 1.115, 0.4437, 1.034, 1.121, 1.034, 0.7823, 1.115, 0.4437, 1.034, 1.121, 1.115, 1.798, 1.034, 1.46, 1.034, 1.46, 1.115, 1.798, 1.034, 1.798, 1.115, 0.4437, 1.196, 1.121, 1.034, 1.121, 1.196, 0.7823, 1.196, 1.121, 1.115, 0.4437, 1.034, 1.121, 1.196, 1.121, 1.115, 1.798, 1.196, 1.798, 1.115, 1.798, 1.196, 1.46, 1.196, 1.121, 1.196, 1.46, 1.115, 1.798, 1.196, 0.4436, 1.196, 0.7823, 1.115, 0.4437, -0.4972, 0.9222, -0.4972, 0.9898, -0.4974, 0.9224, -0.4972, 0.8544, -0.4976, 0.8544, -0.498, 0.7845, -0.4972, 0.9222, -0.4974, 0.9224, -0.4976, 0.8544, -0.4972, 0.8544, -0.4972, 0.9222, -0.4976, 0.8544, -0.4972, 0.7148, -0.4972, 0.7846, -0.4985, 0.7148, -0.498, 0.7845, -0.4972, 0.7846, -0.4972, 0.8544, -0.498, 0.7845, -0.4985, 0.7148, -0.4972, 0.7846, -0.4971, 0.6458, -0.4992, 0.6455, -0.4999, 0.5769, -0.4971, 0.5098, -0.5008, 0.5094, -0.5018, 0.443, -0.4971, 0.5769, -0.4999, 0.5769, -0.5008, 0.5094, -0.4992, 0.6455, -0.4971, 0.6458, -0.4972, 0.7148, -0.5008, 0.5094, -0.4971, 0.5098, -0.4971, 0.5769, -0.5018, 0.443, -0.4971, 0.443, -0.4971, 0.5098, -0.4971, 0.5769, -0.4971, 0.6458, -0.4999, 0.5769, -0.4985, 0.7148, -0.4992, 0.6455, -0.4972, 0.7148, 1.305, 0.873, 1.343, 0.8609, 1.348, 0.9295, 1.282, 0.8081, 1.34, 0.792, 1.343, 0.8609, 1.339, 0.7228, 1.34, 0.792, 1.261, 0.7421, 1.348, 0.9295, 1.356, 0.9978, 1.33, 0.9362, 1.343, 0.8609, 1.305, 0.873, 1.282, 0.8081, 1.34, 0.792, 1.282, 0.8081, 1.261, 0.7421, 1.305, 0.873, 1.348, 0.9295, 1.33, 0.9362, 1.261, 0.7421, 1.242, 0.675, 1.339, 0.7228, 1.343, 0.5836, 1.34, 0.6533, 1.225, 0.6072, 1.276, 0.4575, 1.356, 0.4436, 1.348, 0.5137, 1.343, 0.5836, 1.276, 0.4575, 1.348, 0.5137, 1.276, 0.4575, 1.343, 0.5836, 1.21, 0.5408, 1.34, 0.6533, 1.242, 0.675, 1.225, 0.6072, 1.276, 0.4575, 1.21, 0.5408, 1.196, 0.4746, 1.276, 0.4575, 1.196, 0.4746, 1.196, 0.4716, 1.21, 0.5408, 1.343, 0.5836, 1.225, 0.6072, 1.339, 0.7228, 1.242, 0.675, 1.34, 0.6533, 1.313, 1.12, 1.35, 1.058, 1.345, 1.13, 1.343, 1.202, 1.289, 1.188, 1.345, 1.13, 1.313, 1.12, 1.345, 1.13, 1.289, 1.188, 1.336, 1.053, 1.35, 1.058, 1.313, 1.12, 1.35, 1.058, 1.336, 1.053, 1.355, 0.9978, 1.343, 1.202, 1.266, 1.255, 1.289, 1.188, 1.266, 1.255, 1.343, 1.202, 1.343, 1.274, 1.242, 1.323, 1.343, 1.274, 1.345, 1.346, 1.275, 1.473, 1.345, 1.346, 1.349, 1.417, 1.355, 1.488, 1.275, 1.473, 1.349, 1.417, 1.219, 1.389, 1.242, 1.323, 1.345, 1.346, 1.196, 1.457, 1.196, 1.455, 1.275, 1.473, 1.219, 1.389, 1.275, 1.473, 1.196, 1.455, 1.219, 1.389, 1.345, 1.346, 1.275, 1.473, 1.266, 1.255, 1.343, 1.274, 1.242, 1.323, -0.4969, 1.459, -0.4941, 1.459, -0.4941, 1.797, -0.4966, 0.7816, -0.4941, 0.7816, -0.4941, 1.12, -0.4964, 0.443, -0.4941, 0.443, -0.4941, 0.7816, -0.4941, 1.12, -0.4941, 1.459, -0.4968, 1.12, -0.4941, 1.797, -0.4971, 1.797, -0.4969, 1.459, -0.4941, 0.7816, -0.4966, 0.7816, -0.4964, 0.443, -0.4941, 1.12, -0.4968, 1.12, -0.4966, 0.7816, -0.4941, 1.459, -0.4969, 1.459, -0.4968, 1.12])
me_object_6.materials.append(mat_wall)
me_object_6.use_remesh_preserve_volume = False
me_object_6.use_remesh_preserve_attributes = False
me_object_6.use_mirror_vertex_groups = False
me_object_6.update()

# ---- objects
ob_area = bpy.data.objects.new('Area', light_area)
ob_hemi = bpy.data.objects.new('Hemi', light_hemi_001)
ob_object_1 = bpy.data.objects.new('object_1', me_object_1)
ob_object_6 = bpy.data.objects.new('object_6', me_object_6)
ob_camera = bpy.data.objects.new('Camera', cam_camera)

# ---- transforms, parenting, visibility, modifiers, constraints
ob_area.location = (12.1, -10.96, 8.819)
ob_area.lineart.crease_threshold = 0.0
ob_hemi.location = (18.8, 20.38, 15.7)
ob_hemi.lineart.crease_threshold = 0.0
ob_object_1.location = (0.0, 0.0, 0.0)
ob_object_1.rotation_euler = (1.571, -0.0, 0.0)
ob_object_1.lineart.crease_threshold = 0.0
ob_object_6.location = (0.0, 0.0, 0.0)
ob_object_6.rotation_euler = (1.571, -0.0, 0.0)
ob_object_6.lineart.crease_threshold = 0.0
ob_camera.location = (7.481, -6.508, 5.344)
ob_camera.rotation_euler = (1.109, 0.01082, 0.8149)
ob_camera.lock_rotations_4d = False
ob_camera.empty_display_type = 'ARROWS'
ob_camera.color = (0.0, 0.0, 0.0, 0.0)
ob_camera.display_type = 'WIRE'
ob_camera.lineart.crease_threshold = 0.0

# ---- collection membership
col_collection_1.objects.link(ob_area)
col_collection_1.objects.link(ob_hemi)
col_collection_1.objects.link(ob_object_1)
col_collection_1.objects.link(ob_object_6)
col_collection_1.objects.link(ob_camera)

# ---- scene / render settings (as saved in the file)
scene.camera = ob_camera
scene.frame_start = 1; scene.frame_end = 250; scene.frame_set(1)
scene.render.engine = 'BLENDER_EEVEE_NEXT'
scene.render.image_settings.compression = 90
scene.render.resolution_percentage = 50
scene.render.dither_intensity = 0.0
scene.cycles.use_denoising = False
scene.cycles.samples = 10
scene.cycles.sampling_pattern = 'TABULATED_SOBOL'
scene.cycles.light_sampling_threshold = 0.0
scene.cycles.use_adaptive_sampling = False
scene.cycles.use_light_tree = False
scene.cycles.blur_glossy = 0.0
scene.cycles.volume_bounces = 1
scene.cycles.pixel_filter_type = 'GAUSSIAN'
scene.cycles.sample_clamp_indirect = 0.0
scene.view_settings.view_transform = 'Standard'
bpy.context.view_layer.update()
